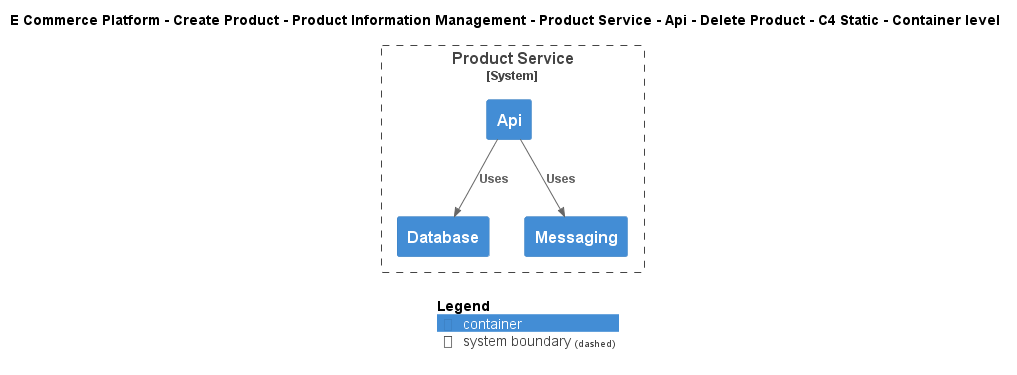

The diagram above was rendered by PlantUML. Its source (embedded in the PNG):
@startuml
!include ..\..\..\..\..\..\..\..\..\.c4s\C4_Container.puml

AddElementTag("c4interflow:lifecycle:new", $bgColor=green, $fontColor=#ffffff, $borderColor=green, $shadowing="False")
AddElementTag("c4interflow:lifecycle:changed", $bgColor=orange, $fontColor=#ffffff, $borderColor=orange, $shadowing="False")
AddElementTag("c4interflow:lifecycle:removed", $bgColor=red, $fontColor=#ffffff, $borderColor=red, $shadowing="False")

AddRelTag("c4interflow:lifecycle:new", $textColor=green, $lineColor=green)
AddRelTag("c4interflow:lifecycle:changed", $textColor=orange, $lineColor=orange)
AddRelTag("c4interflow:lifecycle:removed", $textColor=red, $lineColor=red)

SHOW_PERSON_PORTRAIT()
LAYOUT_TOP_DOWN()

skinparam linetype polyline

title E Commerce Platform - Create Product - Product Information Management - Product Service - Api - Delete Product - C4 Static - Container level


System_Boundary(ECommercePlatform.CreateProduct.ProductInformationManagement.SoftwareSystems.ProductService, "Product Service") {
    Container(ECommercePlatform.CreateProduct.ProductInformationManagement.SoftwareSystems.ProductService.Containers.Api, "Api", "", "")
    Container(ECommercePlatform.CreateProduct.ProductInformationManagement.SoftwareSystems.ProductService.Containers.Database, "Database", "", "")
    Container(ECommercePlatform.CreateProduct.ProductInformationManagement.SoftwareSystems.ProductService.Containers.Messaging, "Messaging", "", "")
}

Rel(ECommercePlatform.CreateProduct.ProductInformationManagement.SoftwareSystems.ProductService.Containers.Api, ECommercePlatform.CreateProduct.ProductInformationManagement.SoftwareSystems.ProductService.Containers.Database, "Uses")
Rel(ECommercePlatform.CreateProduct.ProductInformationManagement.SoftwareSystems.ProductService.Containers.Api, ECommercePlatform.CreateProduct.ProductInformationManagement.SoftwareSystems.ProductService.Containers.Messaging, "Uses")


SHOW_LEGEND()
@enduml